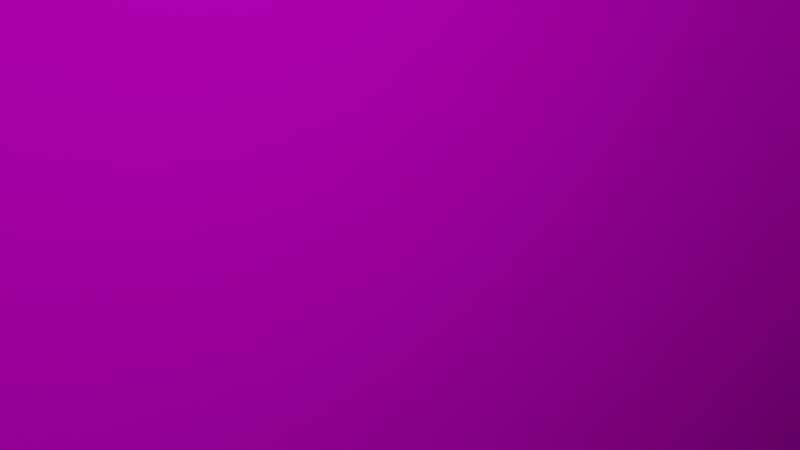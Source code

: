 # Source: mesh.blend  (saved by Blender 2.92.15; exported with 4.5.12 LTS)
import bpy
from mathutils import Matrix  # noqa: F401  (used for matrix-valued properties, if any)

bpy.ops.wm.read_factory_settings(use_empty=True)
scene = bpy.context.scene
scene.name = 'Scene'

# ---- collections
col_collection = bpy.data.collections.new('Collection'); scene.collection.children.link(col_collection)

# ---- images (referenced by path relative to the original .blend; pixels are not part of the script)
import os
ASSET_DIR = os.environ.get("B2B_ASSET_DIR", "")  # directory of the original .blend (textures are referenced by path, not embedded)
HERE = os.path.dirname(os.path.abspath(__file__))  # packed textures are extracted next to this script under _unpacked/

def load_image(name, relpath, width, height, colorspace="sRGB"):
    """Load a texture the original file referenced (path relative to the .blend, or extracted next to this script)."""
    p = next((c for c in (os.path.join(HERE, relpath), os.path.join(ASSET_DIR, relpath)) if relpath and os.path.exists(c)), "")
    if p:
        img = bpy.data.images.load(p, check_existing=True)
        img.name = name
    else:  # same state as the original file: an image datablock whose file is absent (Cycles renders it pink)
        img = bpy.data.images.new(name, width, height)
        img.source = "FILE"
        img.filepath = "//" + (relpath or name)
    img.colorspace_settings.name = colorspace
    return img
img_untitled = load_image('Untitled', 'texture.png', 1024, 1024, 'sRGB')

# ---- materials (node trees are filled in below, after node groups)
mat_material_001 = bpy.data.materials.new('Material.001')
mat_material_001.use_backface_culling = True
mat_material_001.use_transparent_shadow = False

# ---- material node trees
mat_material_001.use_nodes = True; mat_material_001.node_tree.nodes.clear()
_N = mat_material_001.node_tree.nodes; _L = mat_material_001.node_tree.links
n0 = _N.new('ShaderNodeOutputMaterial'); n0.name = 'Material Output'; n0.location = (300, 300)
n1 = _N.new('ShaderNodeBsdfPrincipled'); n1.name = 'Principled BSDF'; n1.location = (10, 300)
n1.distribution = 'GGX'
n1.subsurface_method = 'BURLEY'
n1.inputs[3].default_value = 1.45
n1.inputs[13].default_value = 0.0
n1.inputs[27].default_value = (0.0, 0.0, 0.0, 1.0)
n1.inputs[28].default_value = 1.0
n2 = _N.new('ShaderNodeTexImage'); n2.name = 'Image Texture'; n2.location = (-280, 280)
n2.image = img_untitled
_L.new(n1.outputs[0], n0.inputs[0])
_L.new(n2.outputs[0], n1.inputs[0])
n0.is_active_output = True

# ---- world
world_world = bpy.data.worlds.new('World'); scene.world = world_world
world_world.use_nodes = True; world_world.node_tree.nodes.clear()
_N = world_world.node_tree.nodes; _L = world_world.node_tree.links
n0 = _N.new('ShaderNodeOutputWorld'); n0.name = 'World Output'; n0.location = (300, 300)
n1 = _N.new('ShaderNodeBackground'); n1.name = 'Background'; n1.location = (10, 300)
n1.inputs[0].default_value = (0.05088, 0.05088, 0.05088, 1.0)
_L.new(n1.outputs[0], n0.inputs[0])
n0.is_active_output = True
world_world.color = (0.05088, 0.05088, 0.05088)
world_world.use_sun_shadow = False
world_world.sun_shadow_jitter_overblur = 0.0

# ---- cameras
cam_camera = bpy.data.cameras.new('Camera')
cam_camera.clip_end = 100.0
cam_camera.ortho_scale = 7.314

# ---- lights
light_light = bpy.data.lights.new('Light', 'POINT')
light_light.transmission_factor = 0.0
light_light.energy = 1000.0
light_light.shadow_soft_size = 0.1
light_light.shadow_maximum_resolution = 0.006
light_light.use_absolute_resolution = True

# ---- meshes
me_cube = bpy.data.meshes.new('Cube')
me_cube.from_pydata([(1.116, 0.8412, -6.446), (1.341, 1.151, -10.99), (1.119, -0.8412, -6.446), (1.341, -1.151, -10.99), (-1.167, 0.8412, -6.446), (-1.291, 1.151, -10.99), (-1.167, -0.8412, -6.446), (-1.291, -1.151, -10.99), (1.341, -1.151, -6.446), (-1.291, -1.151, -6.446), (1.341, 1.151, -6.446), (-1.291, 1.151, -6.446), (1.117, 0.8412, 68.69), (1.119, -0.8412, 68.69), (-1.167, 0.8412, 68.69), (-1.167, -0.8412, 68.69), (1.217, 0.7086, 76.75), (1.217, -0.7086, 76.75), (-1.167, 0.7086, 78.26), (-1.167, -0.7086, 78.26), (1.217, 0.49, 79.25), (1.217, -0.49, 79.25), (-1.167, 0.49, 80.76), (-1.167, -0.49, 80.76), (1.217, 0.3577, 84.43), (1.217, -0.3577, 84.43), (-1.167, 0.3577, 85.95), (-1.167, -0.3577, 85.95), (1.217, 0.0, 86.83), (-1.167, 0.0, 88.35), (1.217, -0.7907, 68.69), (1.217, -0.7907, -6.446), (1.119, -0.3577, 85.95), (1.118, 0.3577, 85.95), (1.119, -0.49, 80.76), (1.118, 0.49, 80.76), (1.118, 0.0, 88.35), (1.119, -0.7086, 78.26), (1.118, 0.7086, 78.26), (1.217, 0.7905, 68.69), (1.217, 0.7905, -6.446), (0.2205, 0.01945, 13.75), (0.9703, 0.01945, 60.7), (0.2205, 0.7104, 13.75), (0.9703, 0.7104, 60.7), (1.462, 0.01945, 15.5), (1.462, 0.01945, 55.27), (1.462, 0.7104, 15.5), (1.462, 0.7104, 55.27), (1.462, 0.11, 60.07), (1.462, 0.11, 55.27), (1.462, 0.6187, 55.27), (1.462, 0.6187, 60.07), (1.192, 0.11, 60.07), (1.192, 0.6187, 60.07), (1.192, 0.11, 55.26), (1.192, 0.6187, 55.26), (-0.5022, 0.5354, 106.4), (-0.5022, 0.3786, 117.8), (-0.5022, -2.266e-07, 122.5), (-0.5022, -0.3786, 117.8), (-0.5022, -0.5354, 106.4), (-0.5022, -0.3786, 94.91), (-0.5022, -5.228e-08, 90.17), (-0.5022, 0.3786, 94.91), (0.4676, 0.5354, 106.4), (0.4676, 0.3786, 117.8), (0.4676, -2.266e-07, 122.5), (0.4676, -0.3786, 117.8), (0.4676, -0.5354, 106.4), (0.4676, -0.3786, 94.91), (0.4676, -5.228e-08, 90.17), (0.4676, 0.3786, 94.91), (0.03085, -0.05623, 90.99), (0.03085, -0.05623, 87.69), (0.03085, 0.05305, 90.99), (0.03085, 0.05305, 87.69), (-0.7099, -0.963, -7.354), (-0.7099, -0.963, 39.2), (-0.7099, 1.015, -7.354), (-0.7099, 1.015, 39.2), (0.7294, -0.963, -7.354), (0.7294, -0.963, 39.2), (0.7294, 1.015, -7.354), (0.7294, 1.015, 39.2), (-0.7099, -0.904, 44.57), (-0.7099, 0.9564, 44.57), (0.7294, -0.904, 44.57), (0.7294, 0.9564, 44.57), (0.7294, 0.02619, 64.0), (-0.7099, 0.02619, 64.0), (-0.5582, -1.055, -7.716), (-0.5582, -1.055, 32.66), (-0.5582, 1.095, -7.716), (-0.5582, 1.095, 32.66), (0.5776, -1.055, -7.716), (0.5776, -1.055, 32.66), (0.5776, 1.095, -7.716), (0.5776, 1.095, 32.66), (-0.5582, -0.9559, 37.32), (-0.5582, 0.9962, 37.32), (0.5776, -0.9559, 37.32), (0.5776, 0.9962, 37.32)], [], [(4, 6, 15, 14), (3, 8, 9, 7), (7, 9, 11, 5), (5, 1, 3, 7), (1, 10, 8, 3), (5, 11, 10, 1), (2, 6, 9, 8), (0, 40, 31, 2, 8, 10), (6, 4, 11, 9), (4, 0, 10, 11), (13, 30, 17), (6, 2, 13, 15), (0, 4, 14, 12), (2, 31, 30, 13), (18, 19, 23, 22), (14, 15, 19, 18), (15, 13, 37, 19), (12, 38, 16), (20, 35, 33, 24), (19, 37, 34, 23), (16, 38, 35, 20), (17, 16, 20, 21), (26, 27, 29), (21, 20, 24, 25), (22, 23, 27, 26), (23, 34, 32, 27), (27, 32, 36, 29), (24, 33, 36, 28), (25, 24, 28), (30, 31, 40, 39), (17, 30, 39, 16), (36, 33, 26, 29), (38, 12, 14, 18), (33, 35, 22, 26), (32, 34, 21, 25), (34, 37, 17, 21), (36, 32, 25, 28), (37, 13, 17), (35, 38, 18, 22), (39, 40, 0, 12), (16, 39, 12), (43, 44, 48, 47), (47, 48, 51, 50, 46, 45), (45, 46, 42, 41), (43, 47, 45, 41), (48, 44, 42, 46, 50, 51), (51, 52, 49, 50), (52, 54, 53, 49), (50, 49, 53, 55), (52, 51, 56, 54), (57, 65, 72, 64), (63, 71, 70, 62), (61, 69, 68, 60), (59, 67, 66, 58), (64, 72, 71, 63), (62, 70, 69, 61), (60, 68, 67, 59), (58, 66, 65, 57), (66, 67, 68, 69, 70, 71, 72, 65), (58, 57, 64, 63, 62, 61, 60, 59), (73, 74, 76, 75), (77, 78, 80, 79), (79, 80, 84, 83), (83, 84, 82, 81), (81, 82, 78, 77), (80, 78, 85, 90, 86), (88, 86, 90, 85, 87, 89), (78, 82, 87, 85), (84, 80, 86, 88), (82, 84, 88, 89, 87), (91, 92, 94, 93), (93, 94, 98, 97), (97, 98, 96, 95), (95, 96, 92, 91), (98, 102, 101, 96), (92, 96, 101, 99), (98, 94, 100, 102), (92, 99, 100, 94)])
_uv = me_cube.uv_layers.new(name='UVMap')
_uv.uv.foreach_set('vector', [0.6553, 0.5773, 0.6553, 0.4465, 0.8628, 0.4465, 0.8628, 0.5773, 0.5687, 0.05038, 0.5924, 0.05038, 0.5924, 0.07407, 0.5687, 0.07407, 0.5687, 0.07407, 0.5924, 0.07407, 0.5924, 0.09777, 0.5687, 0.09777, 0.6194, 0.08988, 0.6175, 0.04217, 0.5241, 0.04596, 0.526, 0.09366, 0.545, 0.07407, 0.5687, 0.07407, 0.5687, 0.09777, 0.545, 0.09777, 0.5924, 0.07407, 0.6161, 0.07407, 0.6161, 0.09777, 0.5924, 0.09777, 0.5166, 0.02412, 0.5181, 0.0607, 0.5083, 0.06385, 0.5065, 0.01961, 0.5835, 0.02148, 0.5814, 0.01933, 0.5185, 0.02188, 0.5166, 0.02412, 0.5065, 0.01961, 0.5932, 0.0161, 0.5181, 0.0607, 0.585, 0.058, 0.595, 0.06034, 0.5083, 0.06385, 0.585, 0.058, 0.5835, 0.02148, 0.5932, 0.0161, 0.595, 0.06034, 0.08347, 0.825, 0.09542, 0.825, 0.1149, 0.8881, 0.09721, 0.2137, 0.09721, 0.02163, 0.4726, 0.02163, 0.4726, 0.2137, 0.09721, 0.02189, 0.09721, 0.2137, 0.4726, 0.2137, 0.4726, 0.02182, 0.08347, 0.236, 0.09542, 0.236, 0.09542, 0.825, 0.08347, 0.825, 0.8224, 0.04273, 0.9755, 0.04276, 0.9524, 0.0522, 0.8459, 0.05224, 0.8091, 0.02372, 0.9885, 0.02395, 0.9755, 0.04276, 0.8224, 0.04273, 0.9647, 0.02488, 0.971, 0.07178, 0.96, 0.072, 0.9536, 0.02511, 0.4821, 0.825, 0.4507, 0.9, 0.4507, 0.8881, 0.3989, 0.9077, 0.3989, 0.9196, 0.3675, 0.9602, 0.3675, 0.9484, 0.9536, 0.02511, 0.96, 0.072, 0.9418, 0.07235, 0.9355, 0.02547, 0.4507, 0.8881, 0.4507, 0.9, 0.3989, 0.9196, 0.3989, 0.9077, 0.1149, 0.8881, 0.4507, 0.8881, 0.3989, 0.9077, 0.1667, 0.9077, 0.8599, 0.06823, 0.9385, 0.06813, 0.8993, 0.07758, 0.1667, 0.9077, 0.3989, 0.9077, 0.3675, 0.9484, 0.198, 0.9484, 0.8459, 0.05224, 0.9524, 0.0522, 0.9385, 0.06813, 0.8599, 0.06823, 0.9355, 0.02547, 0.9418, 0.07235, 0.9308, 0.07257, 0.9245, 0.02569, 0.9245, 0.02569, 0.9308, 0.07257, 0.901, 0.07315, 0.8947, 0.02629, 0.3675, 0.9484, 0.3675, 0.9602, 0.2828, 0.979, 0.2828, 0.9672, 0.198, 0.9484, 0.3675, 0.9484, 0.2828, 0.9672, 0.09542, 0.825, 0.09542, 0.236, 0.4701, 0.236, 0.4701, 0.825, 0.1149, 0.8881, 0.09542, 0.825, 0.4701, 0.825, 0.4507, 0.8881, 0.901, 0.07315, 0.8713, 0.07374, 0.8649, 0.02689, 0.8947, 0.02629, 0.8421, 0.07431, 0.831, 0.07452, 0.8247, 0.02769, 0.8357, 0.02747, 0.8713, 0.07374, 0.8603, 0.07395, 0.8539, 0.02711, 0.8649, 0.02689, 0.198, 0.9602, 0.1667, 0.9196, 0.1667, 0.9077, 0.198, 0.9484, 0.1667, 0.9196, 0.1149, 0.9, 0.1149, 0.8881, 0.1667, 0.9077, 0.2828, 0.979, 0.198, 0.9602, 0.198, 0.9484, 0.2828, 0.9672, 0.1149, 0.9, 0.08347, 0.825, 0.1149, 0.8881, 0.8603, 0.07395, 0.8421, 0.07431, 0.8357, 0.02747, 0.8539, 0.02711, 0.4701, 0.825, 0.4701, 0.236, 0.4821, 0.236, 0.4821, 0.825, 0.4507, 0.8881, 0.4701, 0.825, 0.4821, 0.825, 0.9687, 0.02216, 0.8948, 0.02847, 0.8985, 0.04326, 0.9609, 0.05973, 0.9598, 0.5937, 0.9598, 0.9467, 0.9352, 0.9467, 0.7987, 0.9467, 0.7744, 0.9467, 0.7744, 0.5937, 0.9545, 0.05888, 0.882, 0.03961, 0.8785, 0.02251, 0.9643, 0.014, 0.9687, 0.02216, 0.9609, 0.05973, 0.9545, 0.05888, 0.9643, 0.014, 0.9793, 0.02707, 0.9734, 0.05401, 0.9102, 0.05401, 0.9108, 0.02707, 0.9198, 0.02707, 0.9702, 0.02707, 0.5454, 0.6041, 0.6459, 0.6041, 0.6459, 0.9264, 0.5454, 0.9264, 0.601, 0.05081, 0.5987, 0.05944, 0.5544, 0.06115, 0.554, 0.05274, 0.5782, 0.03796, 0.5794, 0.05658, 0.5606, 0.05653, 0.5595, 0.03819, 0.5769, 0.05624, 0.5759, 0.04005, 0.5596, 0.04022, 0.5605, 0.05621, 0.5136, 0.3838, 0.5604, 0.3848, 0.5612, 0.3417, 0.5144, 0.3408, 0.5148, 0.323, 0.5616, 0.3239, 0.5612, 0.3417, 0.5144, 0.3408, 0.5136, 0.3838, 0.5604, 0.3848, 0.5595, 0.4278, 0.5127, 0.4269, 0.5124, 0.4447, 0.5592, 0.4456, 0.5595, 0.4278, 0.5127, 0.4269, 0.5144, 0.3408, 0.5612, 0.3417, 0.5616, 0.3239, 0.5148, 0.323, 0.5144, 0.3408, 0.5612, 0.3417, 0.5604, 0.3848, 0.5136, 0.3838, 0.5127, 0.4269, 0.5595, 0.4278, 0.5592, 0.4456, 0.5124, 0.4447, 0.5127, 0.4269, 0.5595, 0.4278, 0.5604, 0.3848, 0.5136, 0.3838, 0.8841, 0.3815, 0.7552, 0.4349, 0.6264, 0.3815, 0.573, 0.2526, 0.6264, 0.1238, 0.7552, 0.07037, 0.8841, 0.1238, 0.9375, 0.2526, 0.8841, 0.3815, 0.9375, 0.2526, 0.8841, 0.1238, 0.7552, 0.07037, 0.6264, 0.1238, 0.573, 0.2526, 0.6264, 0.3815, 0.7552, 0.4349, 0.6334, 0.04342, 0.6334, 0.01656, 0.6603, 0.01656, 0.6603, 0.04342, 0.5167, 0.3205, 0.5176, 0.4079, 0.5527, 0.4075, 0.5518, 0.3201, 0.5168, 0.316, 0.5178, 0.4059, 0.5526, 0.4055, 0.5517, 0.3156, 0.5518, 0.3201, 0.5527, 0.4075, 0.5176, 0.4079, 0.5167, 0.3205, 0.5517, 0.3156, 0.5526, 0.4055, 0.5178, 0.4059, 0.5168, 0.316, 0.5527, 0.4075, 0.5176, 0.4079, 0.5188, 0.418, 0.5357, 0.4543, 0.5518, 0.4176, 0.5528, 0.4158, 0.5179, 0.4162, 0.5183, 0.4537, 0.5179, 0.4162, 0.5528, 0.4158, 0.5532, 0.4533, 0.5178, 0.4059, 0.5526, 0.4055, 0.5528, 0.4158, 0.5179, 0.4162, 0.5526, 0.4055, 0.5178, 0.4059, 0.5179, 0.4162, 0.5528, 0.4158, 0.5176, 0.4079, 0.5527, 0.4075, 0.5518, 0.4176, 0.5357, 0.4543, 0.5188, 0.418, 0.8701, 0.01487, 0.8701, 0.05344, 0.9301, 0.05344, 0.9301, 0.01487, 0.8414, 0.05102, 0.9749, 0.05102, 0.9749, 0.02337, 0.8414, 0.02337, 0.9301, 0.01487, 0.9301, 0.05344, 0.8701, 0.05344, 0.8701, 0.01487, 0.8414, 0.02337, 0.9749, 0.02337, 0.9749, 0.05102, 0.8414, 0.05102, 0.9301, 0.05344, 0.9283, 0.05789, 0.8719, 0.05789, 0.8701, 0.05344, 0.9749, 0.05102, 0.9749, 0.02337, 0.9903, 0.02337, 0.9903, 0.05102, 0.9749, 0.02337, 0.9749, 0.05102, 0.9903, 0.05102, 0.9903, 0.02337, 0.8701, 0.05344, 0.8719, 0.05789, 0.9283, 0.05789, 0.9301, 0.05344])
me_cube.materials.append(mat_material_001)
me_cube.use_remesh_preserve_volume = False
me_cube.use_remesh_preserve_attributes = False
me_cube.use_mirror_vertex_groups = False
me_cube.update()

# ---- objects
ob_cube = bpy.data.objects.new('Cube', me_cube)
ob_light = bpy.data.objects.new('Light', light_light)
ob_camera = bpy.data.objects.new('Camera', cam_camera)

# ---- transforms, parenting, visibility, modifiers, constraints
ob_cube.location = (4.403, 3.86e-06, -22.02)
ob_cube.scale = (14.62, 26.26, 0.8689)
ob_cube.lock_rotations_4d = False
ob_cube.empty_display_type = 'ARROWS'
ob_cube.show_in_front = True
ob_cube.lineart.crease_threshold = 0.0
ob_light.location = (4.076, 1.005, 5.904)
ob_light.rotation_euler = (0.6503, 0.05522, 1.866)
ob_light.lock_rotations_4d = False
ob_light.empty_display_type = 'ARROWS'
ob_light.color = (0.0, 0.0, 0.0, 0.0)
ob_light.lineart.crease_threshold = 0.0
ob_camera.location = (7.359, -6.926, 4.958)
ob_camera.rotation_euler = (1.109, 0.0, 0.8149)
ob_camera.lock_rotations_4d = False
ob_camera.empty_display_type = 'ARROWS'
ob_camera.color = (0.0, 0.0, 0.0, 0.0)
ob_camera.display_type = 'WIRE'
ob_camera.lineart.crease_threshold = 0.0

# ---- collection membership
col_collection.objects.link(ob_cube)
col_collection.objects.link(ob_light)
col_collection.objects.link(ob_camera)

# ---- scene / render settings (as saved in the file)
scene.camera = ob_camera
scene.frame_start = 1; scene.frame_end = 1; scene.frame_set(1)
scene.render.engine = 'BLENDER_EEVEE_NEXT'
scene.render.line_thickness = 117.0
scene.cycles.use_denoising = False
scene.cycles.samples = 128
scene.cycles.sampling_pattern = 'TABULATED_SOBOL'
scene.cycles.use_adaptive_sampling = False
scene.cycles.use_light_tree = False
scene.eevee.gtao_quality = 1.0
scene.eevee.gtao_distance = 1.31
scene.eevee.fast_gi_quality = 1.0
scene.view_settings.view_transform = 'Filmic'
bpy.context.view_layer.update()
